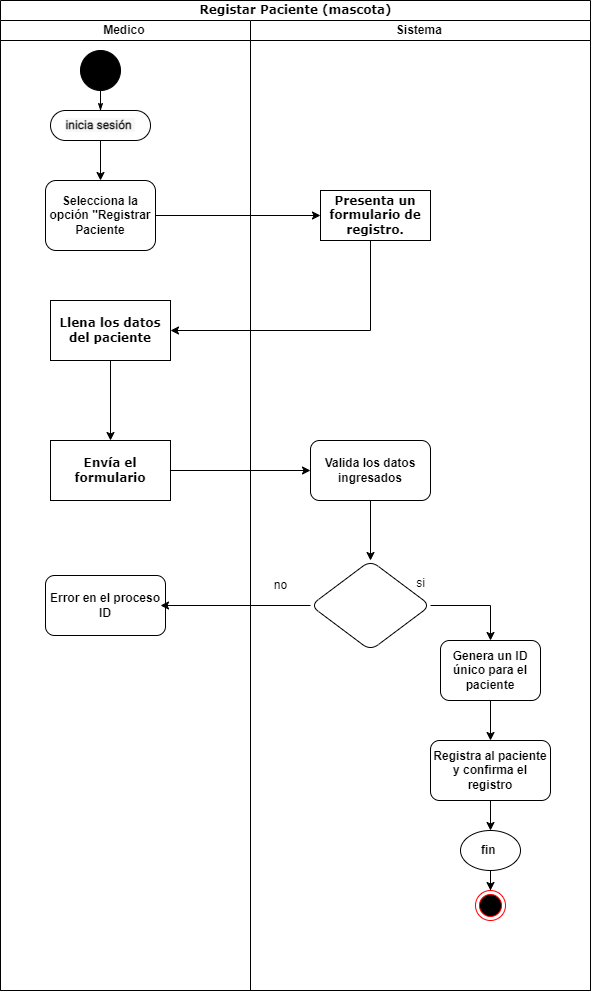

The diagram above was exported from draw.io. Its source (the exported page's mxGraphModel, read from the mxfile embedded in the PNG):
<mxGraphModel dx="1290" dy="618" grid="1" gridSize="10" guides="1" tooltips="1" connect="1" arrows="1" fold="1" page="1" pageScale="1" pageWidth="850" pageHeight="1100" background="none" math="0" shadow="0">
  <root>
    <mxCell id="jtLnbRovvgsW4G1lxvW0-0" />
    <mxCell id="jtLnbRovvgsW4G1lxvW0-1" parent="jtLnbRovvgsW4G1lxvW0-0" />
    <mxCell id="jtLnbRovvgsW4G1lxvW0-2" value="Registar Paciente (mascota)" style="swimlane;html=1;childLayout=stackLayout;startSize=20;rounded=0;shadow=0;comic=0;labelBackgroundColor=none;strokeWidth=1;fontFamily=Verdana;fontSize=12;align=center;" parent="jtLnbRovvgsW4G1lxvW0-1" vertex="1">
      <mxGeometry x="80" y="20" width="590" height="990" as="geometry" />
    </mxCell>
    <mxCell id="jtLnbRovvgsW4G1lxvW0-3" value="Medico&amp;nbsp;" style="swimlane;html=1;startSize=20;" parent="jtLnbRovvgsW4G1lxvW0-2" vertex="1">
      <mxGeometry y="20" width="250" height="970" as="geometry" />
    </mxCell>
    <mxCell id="jtLnbRovvgsW4G1lxvW0-4" value="" style="ellipse;whiteSpace=wrap;html=1;rounded=0;shadow=0;comic=0;labelBackgroundColor=none;strokeWidth=1;fillColor=#000000;fontFamily=Verdana;fontSize=12;align=center;" parent="jtLnbRovvgsW4G1lxvW0-3" vertex="1">
      <mxGeometry x="80" y="30" width="40" height="40" as="geometry" />
    </mxCell>
    <mxCell id="jtLnbRovvgsW4G1lxvW0-5" style="edgeStyle=orthogonalEdgeStyle;rounded=0;orthogonalLoop=1;jettySize=auto;html=1;" parent="jtLnbRovvgsW4G1lxvW0-3" source="jtLnbRovvgsW4G1lxvW0-6" target="jtLnbRovvgsW4G1lxvW0-8" edge="1">
      <mxGeometry relative="1" as="geometry" />
    </mxCell>
    <mxCell id="jtLnbRovvgsW4G1lxvW0-6" value="&lt;div style=&quot;text-align: start;&quot;&gt;&lt;font style=&quot;font-size: 12px;&quot; face=&quot;-apple-system, Roboto, SegoeUI, Segoe UI, Helvetica Neue, Helvetica, Microsoft YaHei, Meiryo UI, Meiryo, Arial Unicode MS, sans-serif&quot; color=&quot;#111111&quot;&gt;&lt;span style=&quot;white-space-collapse: preserve; background-color: rgb(247, 247, 247);&quot;&gt;&lt;b&gt;inicia sesión &lt;/b&gt;&lt;/span&gt;&lt;/font&gt;&lt;/div&gt;" style="rounded=1;whiteSpace=wrap;html=1;shadow=0;comic=0;labelBackgroundColor=none;strokeWidth=1;fontFamily=Verdana;fontSize=12;align=center;arcSize=50;" parent="jtLnbRovvgsW4G1lxvW0-3" vertex="1">
      <mxGeometry x="50" y="90" width="100" height="30" as="geometry" />
    </mxCell>
    <mxCell id="jtLnbRovvgsW4G1lxvW0-7" style="edgeStyle=orthogonalEdgeStyle;rounded=0;html=1;labelBackgroundColor=none;startArrow=none;startFill=0;startSize=5;endArrow=classicThin;endFill=1;endSize=5;jettySize=auto;orthogonalLoop=1;strokeWidth=1;fontFamily=Verdana;fontSize=12" parent="jtLnbRovvgsW4G1lxvW0-3" source="jtLnbRovvgsW4G1lxvW0-4" target="jtLnbRovvgsW4G1lxvW0-6" edge="1">
      <mxGeometry relative="1" as="geometry" />
    </mxCell>
    <mxCell id="jtLnbRovvgsW4G1lxvW0-8" value="&lt;b&gt;Selecciona la opción &quot;Registrar Paciente&lt;/b&gt;" style="rounded=1;whiteSpace=wrap;html=1;" parent="jtLnbRovvgsW4G1lxvW0-3" vertex="1">
      <mxGeometry x="45" y="160" width="110" height="70" as="geometry" />
    </mxCell>
    <mxCell id="jtLnbRovvgsW4G1lxvW0-9" value="&lt;b&gt;Envía el formulario&lt;/b&gt;" style="whiteSpace=wrap;html=1;fontFamily=Verdana;rounded=0;shadow=0;comic=0;labelBackgroundColor=none;strokeWidth=1;arcSize=50;" parent="jtLnbRovvgsW4G1lxvW0-3" vertex="1">
      <mxGeometry x="50" y="420" width="120" height="60" as="geometry" />
    </mxCell>
    <mxCell id="jtLnbRovvgsW4G1lxvW0-10" value="&lt;b&gt;Error en el proceso ID&lt;/b&gt;" style="rounded=1;whiteSpace=wrap;html=1;" parent="jtLnbRovvgsW4G1lxvW0-3" vertex="1">
      <mxGeometry x="45" y="555" width="120" height="60" as="geometry" />
    </mxCell>
    <mxCell id="jtLnbRovvgsW4G1lxvW0-11" value="&lt;b&gt;Llena los datos del paciente&lt;/b&gt;" style="whiteSpace=wrap;html=1;fontFamily=Verdana;rounded=0;shadow=0;comic=0;labelBackgroundColor=none;strokeWidth=1;arcSize=50;" parent="jtLnbRovvgsW4G1lxvW0-3" vertex="1">
      <mxGeometry x="50" y="280" width="120" height="60" as="geometry" />
    </mxCell>
    <mxCell id="jtLnbRovvgsW4G1lxvW0-12" value="" style="edgeStyle=orthogonalEdgeStyle;rounded=0;orthogonalLoop=1;jettySize=auto;html=1;" parent="jtLnbRovvgsW4G1lxvW0-3" source="jtLnbRovvgsW4G1lxvW0-11" target="jtLnbRovvgsW4G1lxvW0-9" edge="1">
      <mxGeometry relative="1" as="geometry" />
    </mxCell>
    <mxCell id="jtLnbRovvgsW4G1lxvW0-13" style="edgeStyle=orthogonalEdgeStyle;rounded=0;orthogonalLoop=1;jettySize=auto;html=1;" parent="jtLnbRovvgsW4G1lxvW0-2" source="jtLnbRovvgsW4G1lxvW0-8" target="jtLnbRovvgsW4G1lxvW0-16" edge="1">
      <mxGeometry relative="1" as="geometry">
        <mxPoint x="310.0000000000002" y="195" as="targetPoint" />
      </mxGeometry>
    </mxCell>
    <mxCell id="jtLnbRovvgsW4G1lxvW0-14" style="edgeStyle=orthogonalEdgeStyle;rounded=0;orthogonalLoop=1;jettySize=auto;html=1;" parent="jtLnbRovvgsW4G1lxvW0-2" source="jtLnbRovvgsW4G1lxvW0-9" target="jtLnbRovvgsW4G1lxvW0-18" edge="1">
      <mxGeometry relative="1" as="geometry">
        <mxPoint x="300.0000000000002" y="470" as="targetPoint" />
      </mxGeometry>
    </mxCell>
    <mxCell id="jtLnbRovvgsW4G1lxvW0-28" value="" style="edgeStyle=orthogonalEdgeStyle;rounded=0;orthogonalLoop=1;jettySize=auto;html=1;" parent="jtLnbRovvgsW4G1lxvW0-2" source="jtLnbRovvgsW4G1lxvW0-16" target="jtLnbRovvgsW4G1lxvW0-11" edge="1">
      <mxGeometry relative="1" as="geometry">
        <Array as="points">
          <mxPoint x="370" y="330" />
        </Array>
      </mxGeometry>
    </mxCell>
    <mxCell id="jtLnbRovvgsW4G1lxvW0-15" value="Sistema&amp;nbsp;" style="swimlane;html=1;startSize=20;" parent="jtLnbRovvgsW4G1lxvW0-2" vertex="1">
      <mxGeometry x="250" y="20" width="340" height="970" as="geometry" />
    </mxCell>
    <mxCell id="jtLnbRovvgsW4G1lxvW0-16" value="&lt;b&gt;Presenta un formulario de registro.&lt;/b&gt;" style="rounded=0;whiteSpace=wrap;html=1;shadow=0;comic=0;labelBackgroundColor=none;strokeWidth=1;fontFamily=Verdana;fontSize=12;align=center;arcSize=50;" parent="jtLnbRovvgsW4G1lxvW0-15" vertex="1">
      <mxGeometry x="70" y="170" width="110" height="50" as="geometry" />
    </mxCell>
    <mxCell id="jtLnbRovvgsW4G1lxvW0-17" value="" style="edgeStyle=orthogonalEdgeStyle;rounded=0;orthogonalLoop=1;jettySize=auto;html=1;" parent="jtLnbRovvgsW4G1lxvW0-15" source="jtLnbRovvgsW4G1lxvW0-18" target="jtLnbRovvgsW4G1lxvW0-21" edge="1">
      <mxGeometry relative="1" as="geometry" />
    </mxCell>
    <mxCell id="jtLnbRovvgsW4G1lxvW0-18" value="&lt;b&gt;Valida los datos ingresados&lt;/b&gt;" style="rounded=1;whiteSpace=wrap;html=1;" parent="jtLnbRovvgsW4G1lxvW0-15" vertex="1">
      <mxGeometry x="60" y="420" width="120" height="60" as="geometry" />
    </mxCell>
    <mxCell id="jtLnbRovvgsW4G1lxvW0-19" value="" style="edgeStyle=orthogonalEdgeStyle;rounded=0;orthogonalLoop=1;jettySize=auto;html=1;entryX=0.5;entryY=0;entryDx=0;entryDy=0;" parent="jtLnbRovvgsW4G1lxvW0-15" source="jtLnbRovvgsW4G1lxvW0-21" target="jtLnbRovvgsW4G1lxvW0-23" edge="1">
      <mxGeometry relative="1" as="geometry" />
    </mxCell>
    <mxCell id="jtLnbRovvgsW4G1lxvW0-20" style="edgeStyle=orthogonalEdgeStyle;rounded=0;orthogonalLoop=1;jettySize=auto;html=1;" parent="jtLnbRovvgsW4G1lxvW0-15" source="jtLnbRovvgsW4G1lxvW0-21" edge="1">
      <mxGeometry relative="1" as="geometry">
        <mxPoint x="-90" y="585" as="targetPoint" />
      </mxGeometry>
    </mxCell>
    <mxCell id="jtLnbRovvgsW4G1lxvW0-21" value="" style="rhombus;whiteSpace=wrap;html=1;rounded=1;" parent="jtLnbRovvgsW4G1lxvW0-15" vertex="1">
      <mxGeometry x="60" y="540" width="120" height="90" as="geometry" />
    </mxCell>
    <mxCell id="BxhQOy2XynP5VSv1ygn5-4" value="" style="edgeStyle=orthogonalEdgeStyle;rounded=0;orthogonalLoop=1;jettySize=auto;html=1;" parent="jtLnbRovvgsW4G1lxvW0-15" source="jtLnbRovvgsW4G1lxvW0-23" target="BxhQOy2XynP5VSv1ygn5-3" edge="1">
      <mxGeometry relative="1" as="geometry" />
    </mxCell>
    <mxCell id="jtLnbRovvgsW4G1lxvW0-23" value="&lt;b&gt;Genera un ID único para el paciente&lt;/b&gt;" style="whiteSpace=wrap;html=1;rounded=1;" parent="jtLnbRovvgsW4G1lxvW0-15" vertex="1">
      <mxGeometry x="190" y="620" width="100" height="60" as="geometry" />
    </mxCell>
    <mxCell id="BxhQOy2XynP5VSv1ygn5-6" style="edgeStyle=orthogonalEdgeStyle;rounded=0;orthogonalLoop=1;jettySize=auto;html=1;entryX=0.5;entryY=0;entryDx=0;entryDy=0;" parent="jtLnbRovvgsW4G1lxvW0-15" source="jtLnbRovvgsW4G1lxvW0-25" target="jtLnbRovvgsW4G1lxvW0-26" edge="1">
      <mxGeometry relative="1" as="geometry" />
    </mxCell>
    <mxCell id="jtLnbRovvgsW4G1lxvW0-25" value="&lt;b&gt;fin&amp;nbsp;&lt;/b&gt;" style="ellipse;whiteSpace=wrap;html=1;rounded=1;" parent="jtLnbRovvgsW4G1lxvW0-15" vertex="1">
      <mxGeometry x="210" y="810" width="60" height="40" as="geometry" />
    </mxCell>
    <mxCell id="jtLnbRovvgsW4G1lxvW0-26" value="" style="ellipse;html=1;shape=endState;fillColor=#000000;strokeColor=#ff0000;" parent="jtLnbRovvgsW4G1lxvW0-15" vertex="1">
      <mxGeometry x="225" y="870" width="30" height="30" as="geometry" />
    </mxCell>
    <mxCell id="jtLnbRovvgsW4G1lxvW0-27" value="no" style="text;html=1;align=center;verticalAlign=middle;resizable=0;points=[];autosize=1;strokeColor=none;fillColor=none;" parent="jtLnbRovvgsW4G1lxvW0-15" vertex="1">
      <mxGeometry x="10" y="550" width="40" height="30" as="geometry" />
    </mxCell>
    <mxCell id="BxhQOy2XynP5VSv1ygn5-5" style="edgeStyle=orthogonalEdgeStyle;rounded=0;orthogonalLoop=1;jettySize=auto;html=1;entryX=0.5;entryY=0;entryDx=0;entryDy=0;" parent="jtLnbRovvgsW4G1lxvW0-15" source="BxhQOy2XynP5VSv1ygn5-3" target="jtLnbRovvgsW4G1lxvW0-25" edge="1">
      <mxGeometry relative="1" as="geometry" />
    </mxCell>
    <mxCell id="BxhQOy2XynP5VSv1ygn5-3" value="&lt;b&gt;Registra al paciente y confirma el registro&lt;/b&gt;" style="whiteSpace=wrap;html=1;rounded=1;" parent="jtLnbRovvgsW4G1lxvW0-15" vertex="1">
      <mxGeometry x="180" y="720" width="120" height="60" as="geometry" />
    </mxCell>
    <mxCell id="jtLnbRovvgsW4G1lxvW0-29" value="si" style="text;html=1;align=center;verticalAlign=middle;resizable=0;points=[];autosize=1;strokeColor=none;fillColor=none;" parent="jtLnbRovvgsW4G1lxvW0-1" vertex="1">
      <mxGeometry x="485" y="588" width="30" height="30" as="geometry" />
    </mxCell>
  </root>
</mxGraphModel>